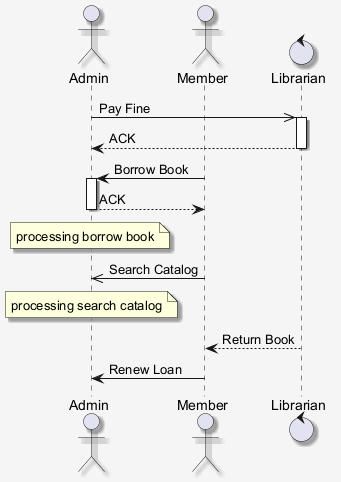

The diagram above was rendered by PlantUML. Its source (embedded in the PNG):
@startuml
skinparam shadowing false
skinparam backgroundColor #F5F5F5
skinparam shadowing true
actor "Admin" as A
actor "Member" as M
control "Librarian" as L
A ->> L : Pay Fine
activate L
L --> A : ACK
deactivate L
M -> A : Borrow Book
activate A
A --> M : ACK
deactivate A
note over A : processing borrow book
M ->> A : Search Catalog
note over A : processing search catalog
L --> M : Return Book
M -> A : Renew Loan
@enduml